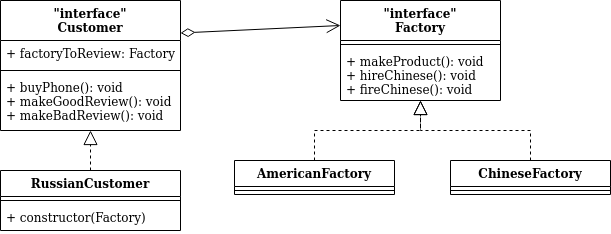

The diagram above was exported from draw.io. Its source (the exported page's mxGraphModel, read from the mxfile embedded in the PNG):
<mxGraphModel dx="782" dy="463" grid="1" gridSize="10" guides="1" tooltips="1" connect="1" arrows="1" fold="1" page="1" pageScale="1" pageWidth="827" pageHeight="1169" math="0" shadow="0">
  <root>
    <mxCell id="WIyWlLk6GJQsqaUBKTNV-0" />
    <mxCell id="WIyWlLk6GJQsqaUBKTNV-1" parent="WIyWlLk6GJQsqaUBKTNV-0" />
    <mxCell id="TdaOE7Le-ac8No1-_AUE-0" value="RussianCustomer" style="swimlane;fontStyle=1;align=center;verticalAlign=top;childLayout=stackLayout;horizontal=1;startSize=26;horizontalStack=0;resizeParent=1;resizeParentMax=0;resizeLast=0;collapsible=1;marginBottom=0;" vertex="1" parent="WIyWlLk6GJQsqaUBKTNV-1">
      <mxGeometry x="100" y="420" width="180" height="60" as="geometry" />
    </mxCell>
    <mxCell id="TdaOE7Le-ac8No1-_AUE-2" value="" style="line;strokeWidth=1;fillColor=none;align=left;verticalAlign=middle;spacingTop=-1;spacingLeft=3;spacingRight=3;rotatable=0;labelPosition=right;points=[];portConstraint=eastwest;" vertex="1" parent="TdaOE7Le-ac8No1-_AUE-0">
      <mxGeometry y="26" width="180" height="8" as="geometry" />
    </mxCell>
    <mxCell id="TdaOE7Le-ac8No1-_AUE-3" value="+ constructor(Factory)" style="text;strokeColor=none;fillColor=none;align=left;verticalAlign=top;spacingLeft=4;spacingRight=4;overflow=hidden;rotatable=0;points=[[0,0.5],[1,0.5]];portConstraint=eastwest;" vertex="1" parent="TdaOE7Le-ac8No1-_AUE-0">
      <mxGeometry y="34" width="180" height="26" as="geometry" />
    </mxCell>
    <mxCell id="TdaOE7Le-ac8No1-_AUE-4" value="&quot;interface&quot;&#10;Customer&#10;" style="swimlane;fontStyle=1;align=center;verticalAlign=top;childLayout=stackLayout;horizontal=1;startSize=40;horizontalStack=0;resizeParent=1;resizeParentMax=0;resizeLast=0;collapsible=1;marginBottom=0;" vertex="1" parent="WIyWlLk6GJQsqaUBKTNV-1">
      <mxGeometry x="100" y="250" width="180" height="130" as="geometry" />
    </mxCell>
    <mxCell id="TdaOE7Le-ac8No1-_AUE-5" value="+ factoryToReview: Factory" style="text;strokeColor=none;fillColor=none;align=left;verticalAlign=top;spacingLeft=4;spacingRight=4;overflow=hidden;rotatable=0;points=[[0,0.5],[1,0.5]];portConstraint=eastwest;" vertex="1" parent="TdaOE7Le-ac8No1-_AUE-4">
      <mxGeometry y="40" width="180" height="26" as="geometry" />
    </mxCell>
    <mxCell id="TdaOE7Le-ac8No1-_AUE-6" value="" style="line;strokeWidth=1;fillColor=none;align=left;verticalAlign=middle;spacingTop=-1;spacingLeft=3;spacingRight=3;rotatable=0;labelPosition=right;points=[];portConstraint=eastwest;" vertex="1" parent="TdaOE7Le-ac8No1-_AUE-4">
      <mxGeometry y="66" width="180" height="8" as="geometry" />
    </mxCell>
    <mxCell id="TdaOE7Le-ac8No1-_AUE-7" value="+ buyPhone(): void&#10;+ makeGoodReview(): void&#10;+ makeBadReview(): void" style="text;strokeColor=none;fillColor=none;align=left;verticalAlign=top;spacingLeft=4;spacingRight=4;overflow=hidden;rotatable=0;points=[[0,0.5],[1,0.5]];portConstraint=eastwest;" vertex="1" parent="TdaOE7Le-ac8No1-_AUE-4">
      <mxGeometry y="74" width="180" height="56" as="geometry" />
    </mxCell>
    <mxCell id="TdaOE7Le-ac8No1-_AUE-8" value="&quot;interface&quot;&#10;Factory&#10;" style="swimlane;fontStyle=1;align=center;verticalAlign=top;childLayout=stackLayout;horizontal=1;startSize=40;horizontalStack=0;resizeParent=1;resizeParentMax=0;resizeLast=0;collapsible=1;marginBottom=0;" vertex="1" parent="WIyWlLk6GJQsqaUBKTNV-1">
      <mxGeometry x="440" y="250" width="160" height="100" as="geometry" />
    </mxCell>
    <mxCell id="TdaOE7Le-ac8No1-_AUE-10" value="" style="line;strokeWidth=1;fillColor=none;align=left;verticalAlign=middle;spacingTop=-1;spacingLeft=3;spacingRight=3;rotatable=0;labelPosition=right;points=[];portConstraint=eastwest;" vertex="1" parent="TdaOE7Le-ac8No1-_AUE-8">
      <mxGeometry y="40" width="160" height="8" as="geometry" />
    </mxCell>
    <mxCell id="TdaOE7Le-ac8No1-_AUE-11" value="+ makeProduct(): void&#10;+ hireChinese(): void&#10;+ fireChinese(): void" style="text;strokeColor=none;fillColor=none;align=left;verticalAlign=top;spacingLeft=4;spacingRight=4;overflow=hidden;rotatable=0;points=[[0,0.5],[1,0.5]];portConstraint=eastwest;" vertex="1" parent="TdaOE7Le-ac8No1-_AUE-8">
      <mxGeometry y="48" width="160" height="52" as="geometry" />
    </mxCell>
    <mxCell id="TdaOE7Le-ac8No1-_AUE-12" value="AmericanFactory" style="swimlane;fontStyle=1;align=center;verticalAlign=top;childLayout=stackLayout;horizontal=1;startSize=26;horizontalStack=0;resizeParent=1;resizeParentMax=0;resizeLast=0;collapsible=1;marginBottom=0;" vertex="1" parent="WIyWlLk6GJQsqaUBKTNV-1">
      <mxGeometry x="334" y="410" width="160" height="34" as="geometry" />
    </mxCell>
    <mxCell id="TdaOE7Le-ac8No1-_AUE-14" value="" style="line;strokeWidth=1;fillColor=none;align=left;verticalAlign=middle;spacingTop=-1;spacingLeft=3;spacingRight=3;rotatable=0;labelPosition=right;points=[];portConstraint=eastwest;" vertex="1" parent="TdaOE7Le-ac8No1-_AUE-12">
      <mxGeometry y="26" width="160" height="8" as="geometry" />
    </mxCell>
    <mxCell id="TdaOE7Le-ac8No1-_AUE-16" value="ChineseFactory" style="swimlane;fontStyle=1;align=center;verticalAlign=top;childLayout=stackLayout;horizontal=1;startSize=26;horizontalStack=0;resizeParent=1;resizeParentMax=0;resizeLast=0;collapsible=1;marginBottom=0;" vertex="1" parent="WIyWlLk6GJQsqaUBKTNV-1">
      <mxGeometry x="550" y="410" width="160" height="34" as="geometry" />
    </mxCell>
    <mxCell id="TdaOE7Le-ac8No1-_AUE-18" value="" style="line;strokeWidth=1;fillColor=none;align=left;verticalAlign=middle;spacingTop=-1;spacingLeft=3;spacingRight=3;rotatable=0;labelPosition=right;points=[];portConstraint=eastwest;" vertex="1" parent="TdaOE7Le-ac8No1-_AUE-16">
      <mxGeometry y="26" width="160" height="8" as="geometry" />
    </mxCell>
    <mxCell id="TdaOE7Le-ac8No1-_AUE-21" value="" style="endArrow=block;dashed=1;endFill=0;endSize=12;html=1;exitX=0.5;exitY=0;exitDx=0;exitDy=0;entryX=0.5;entryY=1;entryDx=0;entryDy=0;rounded=0;edgeStyle=orthogonalEdgeStyle;" edge="1" parent="WIyWlLk6GJQsqaUBKTNV-1" source="TdaOE7Le-ac8No1-_AUE-12" target="TdaOE7Le-ac8No1-_AUE-8">
      <mxGeometry width="160" relative="1" as="geometry">
        <mxPoint x="340" y="290" as="sourcePoint" />
        <mxPoint x="500" y="290" as="targetPoint" />
      </mxGeometry>
    </mxCell>
    <mxCell id="TdaOE7Le-ac8No1-_AUE-22" value="" style="endArrow=block;dashed=1;endFill=0;endSize=12;html=1;exitX=0.5;exitY=0;exitDx=0;exitDy=0;rounded=0;edgeStyle=orthogonalEdgeStyle;" edge="1" parent="WIyWlLk6GJQsqaUBKTNV-1" source="TdaOE7Le-ac8No1-_AUE-16">
      <mxGeometry width="160" relative="1" as="geometry">
        <mxPoint x="604" y="370" as="sourcePoint" />
        <mxPoint x="520" y="350" as="targetPoint" />
      </mxGeometry>
    </mxCell>
    <mxCell id="TdaOE7Le-ac8No1-_AUE-23" value="" style="endArrow=block;dashed=1;endFill=0;endSize=12;html=1;exitX=0.5;exitY=0;exitDx=0;exitDy=0;entryX=0.5;entryY=1;entryDx=0;entryDy=0;" edge="1" parent="WIyWlLk6GJQsqaUBKTNV-1" source="TdaOE7Le-ac8No1-_AUE-0" target="TdaOE7Le-ac8No1-_AUE-4">
      <mxGeometry width="160" relative="1" as="geometry">
        <mxPoint x="210" y="400" as="sourcePoint" />
        <mxPoint x="370" y="400" as="targetPoint" />
      </mxGeometry>
    </mxCell>
    <mxCell id="TdaOE7Le-ac8No1-_AUE-24" value="" style="endArrow=open;endFill=0;html=1;align=left;verticalAlign=top;exitX=1;exitY=0.25;exitDx=0;exitDy=0;entryX=0;entryY=0.25;entryDx=0;entryDy=0;startArrow=diamondThin;startFill=0;endSize=12;startSize=12;" edge="1" parent="WIyWlLk6GJQsqaUBKTNV-1" source="TdaOE7Le-ac8No1-_AUE-4" target="TdaOE7Le-ac8No1-_AUE-8">
      <mxGeometry x="-1" relative="1" as="geometry">
        <mxPoint x="340" y="290" as="sourcePoint" />
        <mxPoint x="500" y="290" as="targetPoint" />
      </mxGeometry>
    </mxCell>
  </root>
</mxGraphModel>